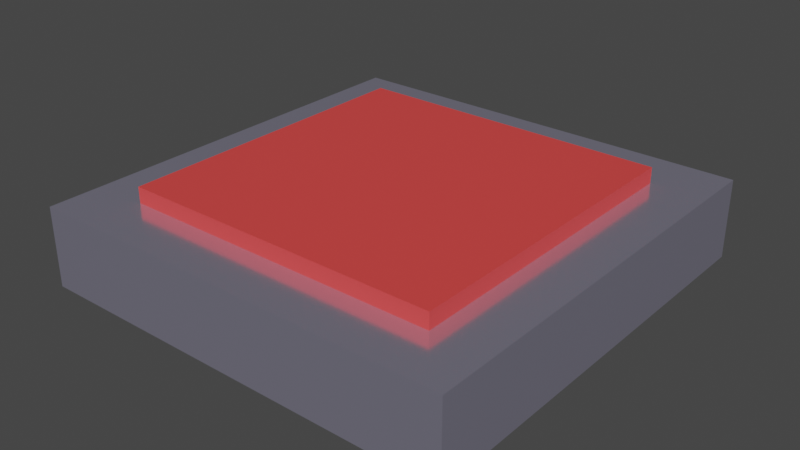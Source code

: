 # Source: button.blend  (saved by Blender 2.90.8; exported with 4.5.12 LTS)
import bpy
from mathutils import Matrix  # noqa: F401  (used for matrix-valued properties, if any)

bpy.ops.wm.read_factory_settings(use_empty=True)
scene = bpy.context.scene
scene.name = 'Scene'

# ---- collections
col_collection = bpy.data.collections.new('Collection'); scene.collection.children.link(col_collection)

# ---- materials (node trees are filled in below, after node groups)
mat_buttonframe = bpy.data.materials.new('ButtonFrame')
mat_buttonframe.use_transparent_shadow = False
mat_button = bpy.data.materials.new('Button')
mat_button.use_transparent_shadow = False

# ---- material node trees
mat_buttonframe.use_nodes = True; mat_buttonframe.node_tree.nodes.clear()
_N = mat_buttonframe.node_tree.nodes; _L = mat_buttonframe.node_tree.links
n0 = _N.new('ShaderNodeBsdfPrincipled'); n0.name = 'Principled BSDF'; n0.location = (10, 300)
n0.distribution = 'GGX'
n0.subsurface_method = 'BURLEY'
n0.inputs[0].default_value = (0.6448, 0.622, 0.8, 1.0)
n0.inputs[1].default_value = 0.8182
n0.inputs[2].default_value = 0.1682
n0.inputs[3].default_value = 1.45
n0.inputs[27].default_value = (0.0, 0.0, 0.0, 1.0)
n0.inputs[28].default_value = 1.0
n1 = _N.new('ShaderNodeOutputMaterial'); n1.name = 'Material Output'; n1.location = (300, 300)
_L.new(n0.outputs[0], n1.inputs[0])
n1.is_active_output = True
mat_button.use_nodes = True; mat_button.node_tree.nodes.clear()
_N = mat_button.node_tree.nodes; _L = mat_button.node_tree.links
n0 = _N.new('ShaderNodeBsdfPrincipled'); n0.name = 'Principled BSDF'; n0.location = (10, 300)
n0.distribution = 'GGX'
n0.subsurface_method = 'BURLEY'
n0.inputs[0].default_value = (0.8, 0.06086, 0.05792, 1.0)
n0.inputs[3].default_value = 1.45
n0.inputs[27].default_value = (0.0, 0.0, 0.0, 1.0)
n0.inputs[28].default_value = 1.0
n1 = _N.new('ShaderNodeOutputMaterial'); n1.name = 'Material Output'; n1.location = (300, 300)
_L.new(n0.outputs[0], n1.inputs[0])
n1.is_active_output = True

# ---- world
world_world = bpy.data.worlds.new('World'); scene.world = world_world
world_world.use_nodes = True; world_world.node_tree.nodes.clear()
_N = world_world.node_tree.nodes; _L = world_world.node_tree.links
n0 = _N.new('ShaderNodeOutputWorld'); n0.name = 'World Output'; n0.location = (300, 300)
n1 = _N.new('ShaderNodeBackground'); n1.name = 'Background'; n1.location = (10, 300)
n1.inputs[0].default_value = (0.05088, 0.05088, 0.05088, 1.0)
_L.new(n1.outputs[0], n0.inputs[0])
n0.is_active_output = True
world_world.color = (0.05088, 0.05088, 0.05088)
world_world.use_sun_shadow = False
world_world.sun_shadow_jitter_overblur = 0.0

# ---- meshes
me_buttonframe = bpy.data.meshes.new('ButtonFrame')
me_buttonframe.from_pydata([(-1.0, -1.0, -0.1848), (-1.0, 1.0, -0.1848), (1.0, -1.0, -0.1848), (1.0, 1.0, -0.1848), (-1.0, -1.0, 0.1848), (-1.0, 1.0, 0.1848), (1.0, 1.0, 0.1848), (1.0, -1.0, 0.1848)], [], [(0, 4, 5, 1), (1, 5, 6, 3), (3, 6, 7, 2), (2, 7, 4, 0), (1, 3, 2, 0), (4, 7, 6, 5)])
_uv = me_buttonframe.uv_layers.new(name='UVMap')
_uv.uv.foreach_set('vector', [0.375, 0.0, 0.625, 0.0, 0.625, 0.25, 0.375, 0.25, 0.375, 0.25, 0.625, 0.25, 0.625, 0.5, 0.375, 0.5, 0.375, 0.5, 0.625, 0.5, 0.625, 0.75, 0.375, 0.75, 0.375, 0.75, 0.625, 0.75, 0.625, 1.0, 0.375, 1.0, 0.125, 0.5, 0.375, 0.5, 0.375, 0.75, 0.125, 0.75, 0.625, 1.0, 0.625, 0.75, 0.625, 0.5, 0.625, 0.25])
me_buttonframe.materials.append(mat_buttonframe)
me_buttonframe.use_remesh_fix_poles = True
me_buttonframe.use_remesh_preserve_attributes = False
me_buttonframe.use_mirror_vertex_groups = False
me_buttonframe.update()
me_button = bpy.data.meshes.new('Button')
me_button.from_pydata([(-0.746, -0.746, 0.0782), (-0.746, 0.746, 0.0782), (0.746, -0.746, 0.0782), (0.746, 0.746, 0.0782), (-0.746, -0.746, 0.5007), (-0.746, 0.746, 0.5007), (0.746, 0.746, 0.5007), (0.746, -0.746, 0.5007)], [], [(2, 3, 6, 7), (6, 5, 4, 7), (1, 0, 4, 5), (0, 2, 7, 4), (3, 1, 5, 6)])
_uv = me_button.uv_layers.new(name='UVMap')
_uv.uv.foreach_set('vector', [0.6567, 0.7183, 0.6567, 0.5317, 0.6567, 0.5317, 0.6567, 0.7183, 0.6567, 0.5317, 0.8433, 0.5317, 0.8433, 0.7183, 0.6567, 0.7183, 0.8433, 0.5317, 0.8433, 0.7183, 0.8433, 0.7183, 0.8433, 0.5317, 0.8433, 0.7183, 0.6567, 0.7183, 0.6567, 0.7183, 0.8433, 0.7183, 0.6567, 0.5317, 0.8433, 0.5317, 0.8433, 0.5317, 0.6567, 0.5317])
me_button.materials.append(mat_button)
me_button.use_remesh_fix_poles = True
me_button.use_remesh_preserve_attributes = False
me_button.use_mirror_vertex_groups = False
me_button.update()

# ---- objects
ob_buttonframe = bpy.data.objects.new('ButtonFrame', me_buttonframe)
ob_button = bpy.data.objects.new('Button', me_button)

# ---- transforms, parenting, visibility, modifiers, constraints
ob_buttonframe.location = (0.0, 0.0, -0.05119)
ob_buttonframe.lineart.crease_threshold = 0.0
ob_button.location = (0.0, 0.0, -0.2937)
ob_button.lineart.crease_threshold = 0.0

# ---- collection membership
col_collection.objects.link(ob_buttonframe)
col_collection.objects.link(ob_button)

# ---- scene / render settings (as saved in the file)
scene.frame_start = 1; scene.frame_end = 30; scene.frame_set(26)
scene.render.engine = 'BLENDER_EEVEE_NEXT'
scene.cycles.use_denoising = False
scene.cycles.samples = 128
scene.cycles.sampling_pattern = 'TABULATED_SOBOL'
scene.cycles.use_adaptive_sampling = False
scene.cycles.use_light_tree = False
scene.view_settings.view_transform = 'Filmic'
bpy.context.view_layer.update()

# ---- added for rendering (the .blend has no active camera and no usable light): camera, sun
cam_auto = bpy.data.cameras.new('AutoCamera')
cam_auto.lens = 50.0
cam_auto.sensor_width = 36.0
cam_auto.clip_end = 1000.0
ob_auto_camera = bpy.data.objects.new('AutoCamera', cam_auto)
scene.collection.objects.link(ob_auto_camera)
ob_auto_camera.location = (2.64883, -3.1786, 2.10453)
ob_auto_camera.rotation_euler = (1.09748, -7.21219e-08, 0.694738)
scene.camera = ob_auto_camera
light_auto_sun = bpy.data.lights.new('AutoSun', 'SUN')
light_auto_sun.energy = 3.0
light_auto_sun.angle = 0.0523599
ob_auto_sun = bpy.data.objects.new('AutoSun', light_auto_sun)
scene.collection.objects.link(ob_auto_sun)
ob_auto_sun.rotation_euler = (0.872665, 0.174533, 0.523599)
bpy.context.view_layer.update()
